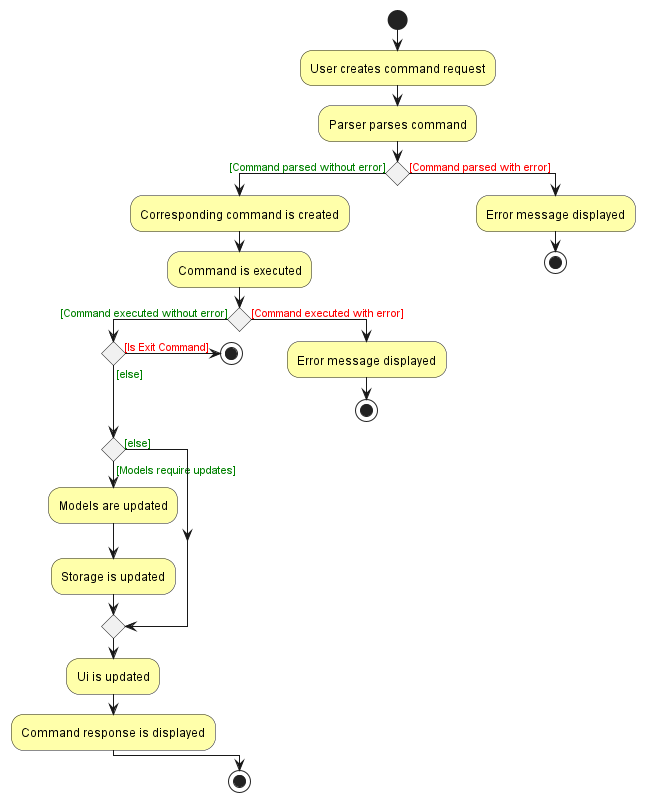

The diagram above was rendered by PlantUML. Its source (embedded in the PNG):
@startuml
'https://plantuml.com/activity-diagram-beta

start
#FFFFAA:User creates command request;
#FFFFAA:Parser parses command;
if () then (<color:green>[Command parsed without error])
  #FFFFAA:Corresponding command is created;
  #FFFFAA:Command is executed;

    if () then (<color:green>[Command executed without error])
        if () then (<color:red>[Is Exit Command])
            stop
        else (<color:green>[else])
        endif

        if () then (<color:green>[Models require updates])
            #FFFFAA:Models are updated;
            #FFFFAA:Storage is updated;

        else (<color:green>[else])

    endif
    #FFFFAA:Ui is updated;
    #FFFFAA:Command response is displayed;
    else (<color:red>[Command executed with error])
        #FFFFAA:Error message displayed;
        stop

   endif
   stop
else (<color:red>[Command parsed with error])
 #FFFFAA:Error message displayed;
 stop


@enduml